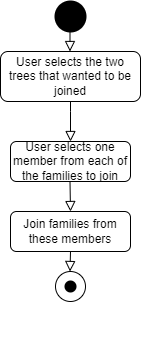

The diagram above was exported from draw.io. Its source (the exported page's mxGraphModel, read from the mxfile embedded in the PNG):
<mxGraphModel dx="1422" dy="705" grid="1" gridSize="10" guides="1" tooltips="1" connect="1" arrows="1" fold="1" page="1" pageScale="1" pageWidth="827" pageHeight="1169" math="0" shadow="0">
  <root>
    <mxCell id="WIyWlLk6GJQsqaUBKTNV-0" />
    <mxCell id="WIyWlLk6GJQsqaUBKTNV-1" parent="WIyWlLk6GJQsqaUBKTNV-0" />
    <mxCell id="30vR-EgdRvdBqO9ioOS3-43" value="" style="rounded=0;html=1;jettySize=auto;orthogonalLoop=1;fontSize=11;endArrow=block;endFill=0;endSize=8;strokeWidth=1;shadow=0;labelBackgroundColor=none;edgeStyle=orthogonalEdgeStyle;" edge="1" parent="WIyWlLk6GJQsqaUBKTNV-1" source="30vR-EgdRvdBqO9ioOS3-44">
      <mxGeometry relative="1" as="geometry">
        <mxPoint x="360" y="650" as="targetPoint" />
        <Array as="points">
          <mxPoint x="360" y="620" />
          <mxPoint x="360" y="620" />
        </Array>
      </mxGeometry>
    </mxCell>
    <mxCell id="30vR-EgdRvdBqO9ioOS3-44" value="User selects the two trees that wanted to be joined" style="rounded=1;whiteSpace=wrap;html=1;fontSize=12;glass=0;strokeWidth=1;shadow=0;" vertex="1" parent="WIyWlLk6GJQsqaUBKTNV-1">
      <mxGeometry x="290" y="560" width="140" height="50" as="geometry" />
    </mxCell>
    <mxCell id="30vR-EgdRvdBqO9ioOS3-49" value="User selects one member from each of the families to join" style="rounded=1;whiteSpace=wrap;html=1;fontSize=12;glass=0;strokeWidth=1;shadow=0;" vertex="1" parent="WIyWlLk6GJQsqaUBKTNV-1">
      <mxGeometry x="300" y="650" width="120" height="40" as="geometry" />
    </mxCell>
    <mxCell id="30vR-EgdRvdBqO9ioOS3-50" value="" style="rounded=0;html=1;jettySize=auto;orthogonalLoop=1;fontSize=11;endArrow=block;endFill=0;endSize=8;strokeWidth=1;shadow=0;labelBackgroundColor=none;edgeStyle=orthogonalEdgeStyle;entryX=0.5;entryY=0;entryDx=0;entryDy=0;" edge="1" parent="WIyWlLk6GJQsqaUBKTNV-1">
      <mxGeometry relative="1" as="geometry">
        <mxPoint x="359.5" y="690" as="sourcePoint" />
        <mxPoint x="360" y="720" as="targetPoint" />
      </mxGeometry>
    </mxCell>
    <mxCell id="30vR-EgdRvdBqO9ioOS3-52" style="edgeStyle=orthogonalEdgeStyle;rounded=0;orthogonalLoop=1;jettySize=auto;html=1;entryX=0.5;entryY=1;entryDx=0;entryDy=0;" edge="1" parent="WIyWlLk6GJQsqaUBKTNV-1">
      <mxGeometry relative="1" as="geometry">
        <mxPoint x="360" y="850" as="sourcePoint" />
        <mxPoint x="360" y="850" as="targetPoint" />
      </mxGeometry>
    </mxCell>
    <mxCell id="30vR-EgdRvdBqO9ioOS3-53" value="" style="strokeWidth=2;html=1;shape=mxgraph.flowchart.start_2;whiteSpace=wrap;fillColor=#000000;" vertex="1" parent="WIyWlLk6GJQsqaUBKTNV-1">
      <mxGeometry x="345" y="510" width="30" height="30" as="geometry" />
    </mxCell>
    <mxCell id="30vR-EgdRvdBqO9ioOS3-54" value="" style="rounded=0;html=1;jettySize=auto;orthogonalLoop=1;fontSize=11;endArrow=block;endFill=0;endSize=8;strokeWidth=1;shadow=0;labelBackgroundColor=none;edgeStyle=orthogonalEdgeStyle;" edge="1" parent="WIyWlLk6GJQsqaUBKTNV-1">
      <mxGeometry relative="1" as="geometry">
        <mxPoint x="359.5" y="530" as="sourcePoint" />
        <mxPoint x="359.5" y="560" as="targetPoint" />
        <Array as="points">
          <mxPoint x="359.5" y="550" />
          <mxPoint x="359.5" y="550" />
        </Array>
      </mxGeometry>
    </mxCell>
    <mxCell id="30vR-EgdRvdBqO9ioOS3-55" value="" style="group" vertex="1" connectable="0" parent="WIyWlLk6GJQsqaUBKTNV-1">
      <mxGeometry x="345" y="780" width="30" height="30" as="geometry" />
    </mxCell>
    <mxCell id="30vR-EgdRvdBqO9ioOS3-56" value="" style="verticalLabelPosition=bottom;verticalAlign=top;html=1;shape=mxgraph.flowchart.on-page_reference;fillColor=#FFFFFF;" vertex="1" parent="30vR-EgdRvdBqO9ioOS3-55">
      <mxGeometry width="30" height="30" as="geometry" />
    </mxCell>
    <mxCell id="30vR-EgdRvdBqO9ioOS3-67" value="" style="group" vertex="1" connectable="0" parent="30vR-EgdRvdBqO9ioOS3-55">
      <mxGeometry x="10" y="10" width="10" height="10" as="geometry" />
    </mxCell>
    <mxCell id="30vR-EgdRvdBqO9ioOS3-58" value="" style="strokeWidth=2;html=1;shape=mxgraph.flowchart.start_2;whiteSpace=wrap;fillColor=#000000;" vertex="1" parent="30vR-EgdRvdBqO9ioOS3-67">
      <mxGeometry width="10" height="10" as="geometry" />
    </mxCell>
    <mxCell id="30vR-EgdRvdBqO9ioOS3-59" style="edgeStyle=orthogonalEdgeStyle;rounded=0;orthogonalLoop=1;jettySize=auto;html=1;exitX=0.5;exitY=1;exitDx=0;exitDy=0;exitPerimeter=0;entryX=0.5;entryY=0;entryDx=0;entryDy=0;entryPerimeter=0;" edge="1" parent="30vR-EgdRvdBqO9ioOS3-67" source="30vR-EgdRvdBqO9ioOS3-58" target="30vR-EgdRvdBqO9ioOS3-58">
      <mxGeometry relative="1" as="geometry" />
    </mxCell>
    <mxCell id="30vR-EgdRvdBqO9ioOS3-61" value="" style="rounded=0;html=1;jettySize=auto;orthogonalLoop=1;fontSize=11;endArrow=block;endFill=0;endSize=8;strokeWidth=1;shadow=0;labelBackgroundColor=none;edgeStyle=orthogonalEdgeStyle;" edge="1" parent="WIyWlLk6GJQsqaUBKTNV-1">
      <mxGeometry relative="1" as="geometry">
        <mxPoint x="360" y="760" as="sourcePoint" />
        <mxPoint x="359.5" y="780" as="targetPoint" />
      </mxGeometry>
    </mxCell>
    <mxCell id="30vR-EgdRvdBqO9ioOS3-68" value="Join families from these members" style="rounded=1;whiteSpace=wrap;html=1;fontSize=12;glass=0;strokeWidth=1;shadow=0;" vertex="1" parent="WIyWlLk6GJQsqaUBKTNV-1">
      <mxGeometry x="300" y="720" width="120" height="40" as="geometry" />
    </mxCell>
  </root>
</mxGraphModel>